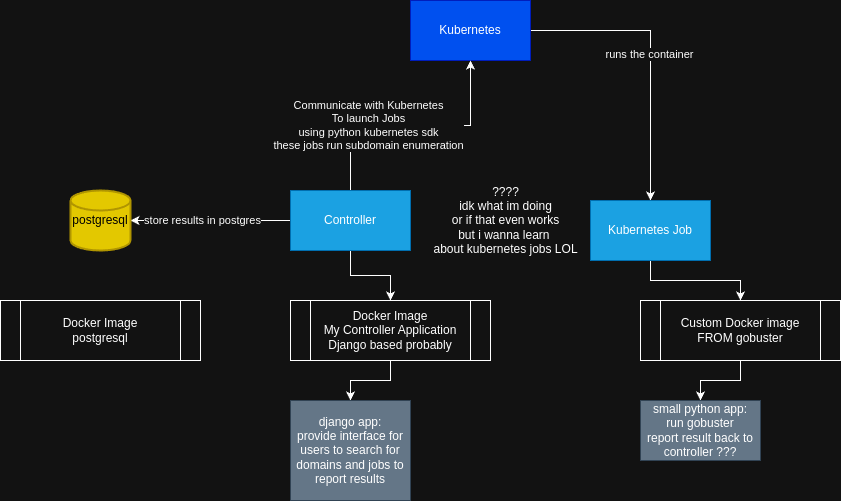

The diagram above was exported from draw.io. Its source (the exported page's mxGraphModel, read from the mxfile embedded in the PNG):
<mxGraphModel dx="1581" dy="685" grid="1" gridSize="10" guides="1" tooltips="1" connect="1" arrows="1" fold="1" page="0" pageScale="1" pageWidth="850" pageHeight="1100" math="0" shadow="0">
  <root>
    <mxCell id="0" />
    <mxCell id="1" parent="0" />
    <mxCell id="pkzV6-IBwhqUzjK9LEIc-6" style="edgeStyle=orthogonalEdgeStyle;rounded=0;orthogonalLoop=1;jettySize=auto;html=1;" edge="1" parent="1" source="pkzV6-IBwhqUzjK9LEIc-1" target="pkzV6-IBwhqUzjK9LEIc-5">
      <mxGeometry relative="1" as="geometry" />
    </mxCell>
    <mxCell id="pkzV6-IBwhqUzjK9LEIc-7" value="runs the container" style="edgeLabel;html=1;align=center;verticalAlign=middle;resizable=0;points=[];" vertex="1" connectable="0" parent="pkzV6-IBwhqUzjK9LEIc-6">
      <mxGeometry x="-0.0097" y="-1" relative="1" as="geometry">
        <mxPoint as="offset" />
      </mxGeometry>
    </mxCell>
    <mxCell id="pkzV6-IBwhqUzjK9LEIc-1" value="Kubernetes" style="rounded=0;whiteSpace=wrap;html=1;fillColor=#0050ef;fontColor=#ffffff;strokeColor=#001DBC;" vertex="1" parent="1">
      <mxGeometry x="10" y="260" width="120" height="60" as="geometry" />
    </mxCell>
    <mxCell id="pkzV6-IBwhqUzjK9LEIc-3" style="edgeStyle=orthogonalEdgeStyle;rounded=0;orthogonalLoop=1;jettySize=auto;html=1;" edge="1" parent="1" source="pkzV6-IBwhqUzjK9LEIc-2" target="pkzV6-IBwhqUzjK9LEIc-1">
      <mxGeometry relative="1" as="geometry" />
    </mxCell>
    <mxCell id="pkzV6-IBwhqUzjK9LEIc-4" value="Communicate with Kubernetes&lt;div&gt;To launch Jobs&lt;/div&gt;&lt;div&gt;using python kubernetes sdk&lt;/div&gt;&lt;div&gt;these jobs run subdomain enumeration&lt;/div&gt;" style="edgeLabel;html=1;align=center;verticalAlign=middle;resizable=0;points=[];" vertex="1" connectable="0" parent="pkzV6-IBwhqUzjK9LEIc-3">
      <mxGeometry x="-0.336" relative="1" as="geometry">
        <mxPoint as="offset" />
      </mxGeometry>
    </mxCell>
    <mxCell id="pkzV6-IBwhqUzjK9LEIc-14" style="edgeStyle=orthogonalEdgeStyle;rounded=0;orthogonalLoop=1;jettySize=auto;html=1;" edge="1" parent="1" source="pkzV6-IBwhqUzjK9LEIc-2" target="pkzV6-IBwhqUzjK9LEIc-12">
      <mxGeometry relative="1" as="geometry" />
    </mxCell>
    <mxCell id="pkzV6-IBwhqUzjK9LEIc-18" value="store results in postgres" style="edgeLabel;html=1;align=center;verticalAlign=middle;resizable=0;points=[];" vertex="1" connectable="0" parent="pkzV6-IBwhqUzjK9LEIc-14">
      <mxGeometry x="0.1023" relative="1" as="geometry">
        <mxPoint as="offset" />
      </mxGeometry>
    </mxCell>
    <mxCell id="pkzV6-IBwhqUzjK9LEIc-16" style="edgeStyle=orthogonalEdgeStyle;rounded=0;orthogonalLoop=1;jettySize=auto;html=1;" edge="1" parent="1" source="pkzV6-IBwhqUzjK9LEIc-2" target="pkzV6-IBwhqUzjK9LEIc-15">
      <mxGeometry relative="1" as="geometry" />
    </mxCell>
    <mxCell id="pkzV6-IBwhqUzjK9LEIc-2" value="Controller" style="rounded=0;whiteSpace=wrap;html=1;fillColor=#1ba1e2;fontColor=#ffffff;strokeColor=#006EAF;" vertex="1" parent="1">
      <mxGeometry x="-110" y="450" width="120" height="60" as="geometry" />
    </mxCell>
    <mxCell id="pkzV6-IBwhqUzjK9LEIc-9" style="edgeStyle=orthogonalEdgeStyle;rounded=0;orthogonalLoop=1;jettySize=auto;html=1;" edge="1" parent="1" source="pkzV6-IBwhqUzjK9LEIc-5" target="pkzV6-IBwhqUzjK9LEIc-8">
      <mxGeometry relative="1" as="geometry" />
    </mxCell>
    <mxCell id="pkzV6-IBwhqUzjK9LEIc-5" value="Kubernetes Job" style="rounded=0;whiteSpace=wrap;html=1;fillColor=#1ba1e2;fontColor=#ffffff;strokeColor=#006EAF;" vertex="1" parent="1">
      <mxGeometry x="190" y="460" width="120" height="60" as="geometry" />
    </mxCell>
    <mxCell id="pkzV6-IBwhqUzjK9LEIc-11" style="edgeStyle=orthogonalEdgeStyle;rounded=0;orthogonalLoop=1;jettySize=auto;html=1;" edge="1" parent="1" source="pkzV6-IBwhqUzjK9LEIc-8" target="pkzV6-IBwhqUzjK9LEIc-10">
      <mxGeometry relative="1" as="geometry" />
    </mxCell>
    <mxCell id="pkzV6-IBwhqUzjK9LEIc-8" value="Custom Docker image&lt;div&gt;FROM gobuster&lt;/div&gt;" style="shape=process;whiteSpace=wrap;html=1;backgroundOutline=1;" vertex="1" parent="1">
      <mxGeometry x="240" y="560" width="200" height="60" as="geometry" />
    </mxCell>
    <mxCell id="pkzV6-IBwhqUzjK9LEIc-10" value="small python app:&lt;div&gt;run gobuster&lt;/div&gt;&lt;div&gt;report result back to controller ???&lt;/div&gt;" style="rounded=0;whiteSpace=wrap;html=1;fillColor=#647687;fontColor=#ffffff;strokeColor=#314354;" vertex="1" parent="1">
      <mxGeometry x="240" y="660" width="120" height="60" as="geometry" />
    </mxCell>
    <mxCell id="pkzV6-IBwhqUzjK9LEIc-12" value="postgresql" style="strokeWidth=2;html=1;shape=mxgraph.flowchart.database;whiteSpace=wrap;fillColor=#e3c800;fontColor=#000000;strokeColor=#B09500;" vertex="1" parent="1">
      <mxGeometry x="-330" y="450" width="60" height="60" as="geometry" />
    </mxCell>
    <mxCell id="pkzV6-IBwhqUzjK9LEIc-22" style="edgeStyle=orthogonalEdgeStyle;rounded=0;orthogonalLoop=1;jettySize=auto;html=1;" edge="1" parent="1" source="pkzV6-IBwhqUzjK9LEIc-15" target="pkzV6-IBwhqUzjK9LEIc-21">
      <mxGeometry relative="1" as="geometry" />
    </mxCell>
    <mxCell id="pkzV6-IBwhqUzjK9LEIc-15" value="Docker Image&lt;div&gt;My Controller Application&lt;/div&gt;&lt;div&gt;Django based probably&lt;/div&gt;" style="shape=process;whiteSpace=wrap;html=1;backgroundOutline=1;" vertex="1" parent="1">
      <mxGeometry x="-110" y="560" width="200" height="60" as="geometry" />
    </mxCell>
    <mxCell id="pkzV6-IBwhqUzjK9LEIc-17" value="Docker Image&lt;div&gt;postgresql&lt;/div&gt;" style="shape=process;whiteSpace=wrap;html=1;backgroundOutline=1;" vertex="1" parent="1">
      <mxGeometry x="-400" y="560" width="200" height="60" as="geometry" />
    </mxCell>
    <mxCell id="pkzV6-IBwhqUzjK9LEIc-19" value="????&lt;div&gt;idk what im doing&lt;/div&gt;&lt;div&gt;or if that even works&lt;/div&gt;&lt;div&gt;but i wanna learn&amp;nbsp;&lt;/div&gt;&lt;div&gt;about kubernetes jobs LOL&lt;/div&gt;" style="text;html=1;align=center;verticalAlign=middle;resizable=0;points=[];autosize=1;strokeColor=none;fillColor=none;" vertex="1" parent="1">
      <mxGeometry x="20" y="435" width="170" height="90" as="geometry" />
    </mxCell>
    <mxCell id="pkzV6-IBwhqUzjK9LEIc-21" value="django app:&lt;div&gt;provide interface for users to search for domains and jobs to report results&lt;/div&gt;" style="rounded=0;whiteSpace=wrap;html=1;fillColor=#647687;fontColor=#ffffff;strokeColor=#314354;" vertex="1" parent="1">
      <mxGeometry x="-110" y="660" width="120" height="100" as="geometry" />
    </mxCell>
  </root>
</mxGraphModel>